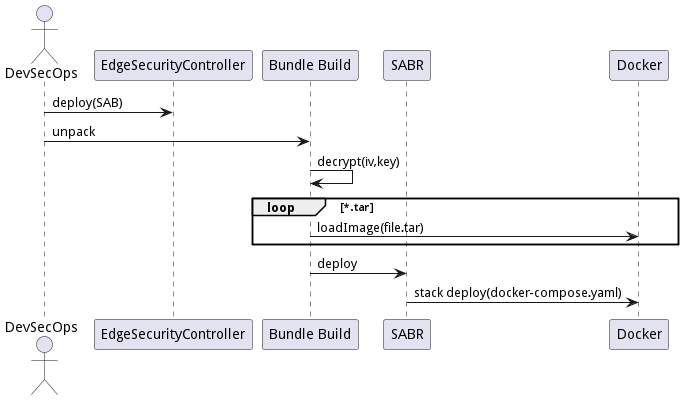

The diagram above was rendered by PlantUML. Its source (embedded in the PNG):
@startuml

actor DevSecOps as DSO
participant EdgeSecurityController as ESC
participant "Bundle Build" as SAB
participant SABR
participant Docker

DSO -> ESC : deploy(SAB)
DSO -> SAB : unpack
SAB -> SAB : decrypt(iv,key)
loop *.tar
SAB -> Docker : loadImage(file.tar)
end repeat
SAB -> SABR : deploy
SABR -> Docker : stack deploy(docker-compose.yaml)
@enduml